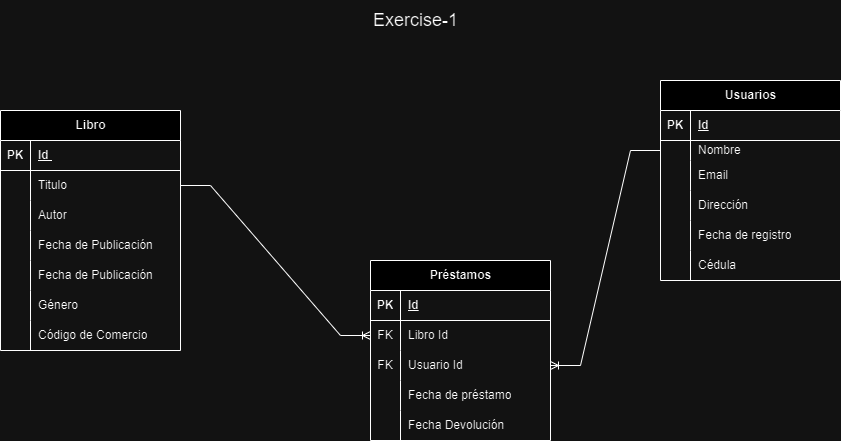

The diagram above was exported from draw.io. Its source (the exported page's mxGraphModel, read from the mxfile embedded in the PNG):
<mxGraphModel dx="1120" dy="434" grid="1" gridSize="10" guides="1" tooltips="1" connect="1" arrows="1" fold="1" page="1" pageScale="1" pageWidth="827" pageHeight="1169" math="0" shadow="0">
  <root>
    <mxCell id="0" />
    <mxCell id="1" parent="0" />
    <mxCell id="ny-sTsAE1Eui_rHjniJz-1" value="Libro" style="shape=table;startSize=30;container=1;collapsible=1;childLayout=tableLayout;fixedRows=1;rowLines=0;fontStyle=1;align=center;resizeLast=1;html=1;" parent="1" vertex="1">
      <mxGeometry x="10" y="130" width="180" height="240" as="geometry" />
    </mxCell>
    <mxCell id="ny-sTsAE1Eui_rHjniJz-2" value="" style="shape=tableRow;horizontal=0;startSize=0;swimlaneHead=0;swimlaneBody=0;fillColor=none;collapsible=0;dropTarget=0;points=[[0,0.5],[1,0.5]];portConstraint=eastwest;top=0;left=0;right=0;bottom=1;" parent="ny-sTsAE1Eui_rHjniJz-1" vertex="1">
      <mxGeometry y="30" width="180" height="30" as="geometry" />
    </mxCell>
    <mxCell id="ny-sTsAE1Eui_rHjniJz-3" value="PK" style="shape=partialRectangle;connectable=0;fillColor=none;top=0;left=0;bottom=0;right=0;fontStyle=1;overflow=hidden;whiteSpace=wrap;html=1;" parent="ny-sTsAE1Eui_rHjniJz-2" vertex="1">
      <mxGeometry width="30" height="30" as="geometry">
        <mxRectangle width="30" height="30" as="alternateBounds" />
      </mxGeometry>
    </mxCell>
    <mxCell id="ny-sTsAE1Eui_rHjniJz-4" value="Id&amp;nbsp;" style="shape=partialRectangle;connectable=0;fillColor=none;top=0;left=0;bottom=0;right=0;align=left;spacingLeft=6;fontStyle=5;overflow=hidden;whiteSpace=wrap;html=1;" parent="ny-sTsAE1Eui_rHjniJz-2" vertex="1">
      <mxGeometry x="30" width="150" height="30" as="geometry">
        <mxRectangle width="150" height="30" as="alternateBounds" />
      </mxGeometry>
    </mxCell>
    <mxCell id="ny-sTsAE1Eui_rHjniJz-5" value="" style="shape=tableRow;horizontal=0;startSize=0;swimlaneHead=0;swimlaneBody=0;fillColor=none;collapsible=0;dropTarget=0;points=[[0,0.5],[1,0.5]];portConstraint=eastwest;top=0;left=0;right=0;bottom=0;" parent="ny-sTsAE1Eui_rHjniJz-1" vertex="1">
      <mxGeometry y="60" width="180" height="30" as="geometry" />
    </mxCell>
    <mxCell id="ny-sTsAE1Eui_rHjniJz-6" value="" style="shape=partialRectangle;connectable=0;fillColor=none;top=0;left=0;bottom=0;right=0;editable=1;overflow=hidden;whiteSpace=wrap;html=1;" parent="ny-sTsAE1Eui_rHjniJz-5" vertex="1">
      <mxGeometry width="30" height="30" as="geometry">
        <mxRectangle width="30" height="30" as="alternateBounds" />
      </mxGeometry>
    </mxCell>
    <mxCell id="ny-sTsAE1Eui_rHjniJz-7" value="Titulo" style="shape=partialRectangle;connectable=0;fillColor=none;top=0;left=0;bottom=0;right=0;align=left;spacingLeft=6;overflow=hidden;whiteSpace=wrap;html=1;" parent="ny-sTsAE1Eui_rHjniJz-5" vertex="1">
      <mxGeometry x="30" width="150" height="30" as="geometry">
        <mxRectangle width="150" height="30" as="alternateBounds" />
      </mxGeometry>
    </mxCell>
    <mxCell id="ny-sTsAE1Eui_rHjniJz-8" value="" style="shape=tableRow;horizontal=0;startSize=0;swimlaneHead=0;swimlaneBody=0;fillColor=none;collapsible=0;dropTarget=0;points=[[0,0.5],[1,0.5]];portConstraint=eastwest;top=0;left=0;right=0;bottom=0;" parent="ny-sTsAE1Eui_rHjniJz-1" vertex="1">
      <mxGeometry y="90" width="180" height="30" as="geometry" />
    </mxCell>
    <mxCell id="ny-sTsAE1Eui_rHjniJz-9" value="" style="shape=partialRectangle;connectable=0;fillColor=none;top=0;left=0;bottom=0;right=0;editable=1;overflow=hidden;whiteSpace=wrap;html=1;" parent="ny-sTsAE1Eui_rHjniJz-8" vertex="1">
      <mxGeometry width="30" height="30" as="geometry">
        <mxRectangle width="30" height="30" as="alternateBounds" />
      </mxGeometry>
    </mxCell>
    <mxCell id="ny-sTsAE1Eui_rHjniJz-10" value="Autor" style="shape=partialRectangle;connectable=0;fillColor=none;top=0;left=0;bottom=0;right=0;align=left;spacingLeft=6;overflow=hidden;whiteSpace=wrap;html=1;" parent="ny-sTsAE1Eui_rHjniJz-8" vertex="1">
      <mxGeometry x="30" width="150" height="30" as="geometry">
        <mxRectangle width="150" height="30" as="alternateBounds" />
      </mxGeometry>
    </mxCell>
    <mxCell id="ny-sTsAE1Eui_rHjniJz-11" value="" style="shape=tableRow;horizontal=0;startSize=0;swimlaneHead=0;swimlaneBody=0;fillColor=none;collapsible=0;dropTarget=0;points=[[0,0.5],[1,0.5]];portConstraint=eastwest;top=0;left=0;right=0;bottom=0;" parent="ny-sTsAE1Eui_rHjniJz-1" vertex="1">
      <mxGeometry y="120" width="180" height="30" as="geometry" />
    </mxCell>
    <mxCell id="ny-sTsAE1Eui_rHjniJz-12" value="" style="shape=partialRectangle;connectable=0;fillColor=none;top=0;left=0;bottom=0;right=0;editable=1;overflow=hidden;whiteSpace=wrap;html=1;" parent="ny-sTsAE1Eui_rHjniJz-11" vertex="1">
      <mxGeometry width="30" height="30" as="geometry">
        <mxRectangle width="30" height="30" as="alternateBounds" />
      </mxGeometry>
    </mxCell>
    <mxCell id="ny-sTsAE1Eui_rHjniJz-13" value="Fecha de Publicación" style="shape=partialRectangle;connectable=0;fillColor=none;top=0;left=0;bottom=0;right=0;align=left;spacingLeft=6;overflow=hidden;whiteSpace=wrap;html=1;" parent="ny-sTsAE1Eui_rHjniJz-11" vertex="1">
      <mxGeometry x="30" width="150" height="30" as="geometry">
        <mxRectangle width="150" height="30" as="alternateBounds" />
      </mxGeometry>
    </mxCell>
    <mxCell id="ny-sTsAE1Eui_rHjniJz-57" value="" style="shape=tableRow;horizontal=0;startSize=0;swimlaneHead=0;swimlaneBody=0;fillColor=none;collapsible=0;dropTarget=0;points=[[0,0.5],[1,0.5]];portConstraint=eastwest;top=0;left=0;right=0;bottom=0;" parent="ny-sTsAE1Eui_rHjniJz-1" vertex="1">
      <mxGeometry y="150" width="180" height="30" as="geometry" />
    </mxCell>
    <mxCell id="ny-sTsAE1Eui_rHjniJz-58" value="" style="shape=partialRectangle;connectable=0;fillColor=none;top=0;left=0;bottom=0;right=0;editable=1;overflow=hidden;whiteSpace=wrap;html=1;" parent="ny-sTsAE1Eui_rHjniJz-57" vertex="1">
      <mxGeometry width="30" height="30" as="geometry">
        <mxRectangle width="30" height="30" as="alternateBounds" />
      </mxGeometry>
    </mxCell>
    <mxCell id="ny-sTsAE1Eui_rHjniJz-59" value="Fecha de Publicación" style="shape=partialRectangle;connectable=0;fillColor=none;top=0;left=0;bottom=0;right=0;align=left;spacingLeft=6;overflow=hidden;whiteSpace=wrap;html=1;" parent="ny-sTsAE1Eui_rHjniJz-57" vertex="1">
      <mxGeometry x="30" width="150" height="30" as="geometry">
        <mxRectangle width="150" height="30" as="alternateBounds" />
      </mxGeometry>
    </mxCell>
    <mxCell id="ny-sTsAE1Eui_rHjniJz-60" value="" style="shape=tableRow;horizontal=0;startSize=0;swimlaneHead=0;swimlaneBody=0;fillColor=none;collapsible=0;dropTarget=0;points=[[0,0.5],[1,0.5]];portConstraint=eastwest;top=0;left=0;right=0;bottom=0;" parent="ny-sTsAE1Eui_rHjniJz-1" vertex="1">
      <mxGeometry y="180" width="180" height="30" as="geometry" />
    </mxCell>
    <mxCell id="ny-sTsAE1Eui_rHjniJz-61" value="" style="shape=partialRectangle;connectable=0;fillColor=none;top=0;left=0;bottom=0;right=0;editable=1;overflow=hidden;whiteSpace=wrap;html=1;" parent="ny-sTsAE1Eui_rHjniJz-60" vertex="1">
      <mxGeometry width="30" height="30" as="geometry">
        <mxRectangle width="30" height="30" as="alternateBounds" />
      </mxGeometry>
    </mxCell>
    <mxCell id="ny-sTsAE1Eui_rHjniJz-62" value="Género" style="shape=partialRectangle;connectable=0;fillColor=none;top=0;left=0;bottom=0;right=0;align=left;spacingLeft=6;overflow=hidden;whiteSpace=wrap;html=1;" parent="ny-sTsAE1Eui_rHjniJz-60" vertex="1">
      <mxGeometry x="30" width="150" height="30" as="geometry">
        <mxRectangle width="150" height="30" as="alternateBounds" />
      </mxGeometry>
    </mxCell>
    <mxCell id="ny-sTsAE1Eui_rHjniJz-63" value="" style="shape=tableRow;horizontal=0;startSize=0;swimlaneHead=0;swimlaneBody=0;fillColor=none;collapsible=0;dropTarget=0;points=[[0,0.5],[1,0.5]];portConstraint=eastwest;top=0;left=0;right=0;bottom=0;" parent="ny-sTsAE1Eui_rHjniJz-1" vertex="1">
      <mxGeometry y="210" width="180" height="30" as="geometry" />
    </mxCell>
    <mxCell id="ny-sTsAE1Eui_rHjniJz-64" value="" style="shape=partialRectangle;connectable=0;fillColor=none;top=0;left=0;bottom=0;right=0;editable=1;overflow=hidden;whiteSpace=wrap;html=1;" parent="ny-sTsAE1Eui_rHjniJz-63" vertex="1">
      <mxGeometry width="30" height="30" as="geometry">
        <mxRectangle width="30" height="30" as="alternateBounds" />
      </mxGeometry>
    </mxCell>
    <mxCell id="ny-sTsAE1Eui_rHjniJz-65" value="Código de Comercio" style="shape=partialRectangle;connectable=0;fillColor=none;top=0;left=0;bottom=0;right=0;align=left;spacingLeft=6;overflow=hidden;whiteSpace=wrap;html=1;" parent="ny-sTsAE1Eui_rHjniJz-63" vertex="1">
      <mxGeometry x="30" width="150" height="30" as="geometry">
        <mxRectangle width="150" height="30" as="alternateBounds" />
      </mxGeometry>
    </mxCell>
    <mxCell id="ny-sTsAE1Eui_rHjniJz-15" value="&lt;font style=&quot;font-size: 18px;&quot;&gt;Exercise-1&lt;/font&gt;" style="text;html=1;align=center;verticalAlign=middle;resizable=0;points=[];autosize=1;strokeColor=none;fillColor=none;" parent="1" vertex="1">
      <mxGeometry x="370" y="20" width="110" height="40" as="geometry" />
    </mxCell>
    <mxCell id="ny-sTsAE1Eui_rHjniJz-29" value="Usuarios" style="shape=table;startSize=30;container=1;collapsible=1;childLayout=tableLayout;fixedRows=1;rowLines=0;fontStyle=1;align=center;resizeLast=1;html=1;" parent="1" vertex="1">
      <mxGeometry x="670" y="100" width="180" height="200" as="geometry" />
    </mxCell>
    <mxCell id="ny-sTsAE1Eui_rHjniJz-30" value="" style="shape=tableRow;horizontal=0;startSize=0;swimlaneHead=0;swimlaneBody=0;fillColor=none;collapsible=0;dropTarget=0;points=[[0,0.5],[1,0.5]];portConstraint=eastwest;top=0;left=0;right=0;bottom=1;" parent="ny-sTsAE1Eui_rHjniJz-29" vertex="1">
      <mxGeometry y="30" width="180" height="30" as="geometry" />
    </mxCell>
    <mxCell id="ny-sTsAE1Eui_rHjniJz-31" value="PK" style="shape=partialRectangle;connectable=0;fillColor=none;top=0;left=0;bottom=0;right=0;fontStyle=1;overflow=hidden;whiteSpace=wrap;html=1;" parent="ny-sTsAE1Eui_rHjniJz-30" vertex="1">
      <mxGeometry width="30" height="30" as="geometry">
        <mxRectangle width="30" height="30" as="alternateBounds" />
      </mxGeometry>
    </mxCell>
    <mxCell id="ny-sTsAE1Eui_rHjniJz-32" value="Id" style="shape=partialRectangle;connectable=0;fillColor=none;top=0;left=0;bottom=0;right=0;align=left;spacingLeft=6;fontStyle=5;overflow=hidden;whiteSpace=wrap;html=1;" parent="ny-sTsAE1Eui_rHjniJz-30" vertex="1">
      <mxGeometry x="30" width="150" height="30" as="geometry">
        <mxRectangle width="150" height="30" as="alternateBounds" />
      </mxGeometry>
    </mxCell>
    <mxCell id="ny-sTsAE1Eui_rHjniJz-33" value="" style="shape=tableRow;horizontal=0;startSize=0;swimlaneHead=0;swimlaneBody=0;fillColor=none;collapsible=0;dropTarget=0;points=[[0,0.5],[1,0.5]];portConstraint=eastwest;top=0;left=0;right=0;bottom=0;" parent="ny-sTsAE1Eui_rHjniJz-29" vertex="1">
      <mxGeometry y="60" width="180" height="20" as="geometry" />
    </mxCell>
    <mxCell id="ny-sTsAE1Eui_rHjniJz-34" value="" style="shape=partialRectangle;connectable=0;fillColor=none;top=0;left=0;bottom=0;right=0;editable=1;overflow=hidden;whiteSpace=wrap;html=1;" parent="ny-sTsAE1Eui_rHjniJz-33" vertex="1">
      <mxGeometry width="30" height="20" as="geometry">
        <mxRectangle width="30" height="20" as="alternateBounds" />
      </mxGeometry>
    </mxCell>
    <mxCell id="ny-sTsAE1Eui_rHjniJz-35" value="Nombre" style="shape=partialRectangle;connectable=0;fillColor=none;top=0;left=0;bottom=0;right=0;align=left;spacingLeft=6;overflow=hidden;whiteSpace=wrap;html=1;" parent="ny-sTsAE1Eui_rHjniJz-33" vertex="1">
      <mxGeometry x="30" width="150" height="20" as="geometry">
        <mxRectangle width="150" height="20" as="alternateBounds" />
      </mxGeometry>
    </mxCell>
    <mxCell id="ny-sTsAE1Eui_rHjniJz-36" value="" style="shape=tableRow;horizontal=0;startSize=0;swimlaneHead=0;swimlaneBody=0;fillColor=none;collapsible=0;dropTarget=0;points=[[0,0.5],[1,0.5]];portConstraint=eastwest;top=0;left=0;right=0;bottom=0;" parent="ny-sTsAE1Eui_rHjniJz-29" vertex="1">
      <mxGeometry y="80" width="180" height="30" as="geometry" />
    </mxCell>
    <mxCell id="ny-sTsAE1Eui_rHjniJz-37" value="" style="shape=partialRectangle;connectable=0;fillColor=none;top=0;left=0;bottom=0;right=0;editable=1;overflow=hidden;whiteSpace=wrap;html=1;" parent="ny-sTsAE1Eui_rHjniJz-36" vertex="1">
      <mxGeometry width="30" height="30" as="geometry">
        <mxRectangle width="30" height="30" as="alternateBounds" />
      </mxGeometry>
    </mxCell>
    <mxCell id="ny-sTsAE1Eui_rHjniJz-38" value="Email" style="shape=partialRectangle;connectable=0;fillColor=none;top=0;left=0;bottom=0;right=0;align=left;spacingLeft=6;overflow=hidden;whiteSpace=wrap;html=1;" parent="ny-sTsAE1Eui_rHjniJz-36" vertex="1">
      <mxGeometry x="30" width="150" height="30" as="geometry">
        <mxRectangle width="150" height="30" as="alternateBounds" />
      </mxGeometry>
    </mxCell>
    <mxCell id="ny-sTsAE1Eui_rHjniJz-39" value="" style="shape=tableRow;horizontal=0;startSize=0;swimlaneHead=0;swimlaneBody=0;fillColor=none;collapsible=0;dropTarget=0;points=[[0,0.5],[1,0.5]];portConstraint=eastwest;top=0;left=0;right=0;bottom=0;" parent="ny-sTsAE1Eui_rHjniJz-29" vertex="1">
      <mxGeometry y="110" width="180" height="30" as="geometry" />
    </mxCell>
    <mxCell id="ny-sTsAE1Eui_rHjniJz-40" value="" style="shape=partialRectangle;connectable=0;fillColor=none;top=0;left=0;bottom=0;right=0;editable=1;overflow=hidden;whiteSpace=wrap;html=1;" parent="ny-sTsAE1Eui_rHjniJz-39" vertex="1">
      <mxGeometry width="30" height="30" as="geometry">
        <mxRectangle width="30" height="30" as="alternateBounds" />
      </mxGeometry>
    </mxCell>
    <mxCell id="ny-sTsAE1Eui_rHjniJz-41" value="Dirección" style="shape=partialRectangle;connectable=0;fillColor=none;top=0;left=0;bottom=0;right=0;align=left;spacingLeft=6;overflow=hidden;whiteSpace=wrap;html=1;" parent="ny-sTsAE1Eui_rHjniJz-39" vertex="1">
      <mxGeometry x="30" width="150" height="30" as="geometry">
        <mxRectangle width="150" height="30" as="alternateBounds" />
      </mxGeometry>
    </mxCell>
    <mxCell id="ny-sTsAE1Eui_rHjniJz-69" value="" style="shape=tableRow;horizontal=0;startSize=0;swimlaneHead=0;swimlaneBody=0;fillColor=none;collapsible=0;dropTarget=0;points=[[0,0.5],[1,0.5]];portConstraint=eastwest;top=0;left=0;right=0;bottom=0;" parent="ny-sTsAE1Eui_rHjniJz-29" vertex="1">
      <mxGeometry y="140" width="180" height="30" as="geometry" />
    </mxCell>
    <mxCell id="ny-sTsAE1Eui_rHjniJz-70" value="" style="shape=partialRectangle;connectable=0;fillColor=none;top=0;left=0;bottom=0;right=0;editable=1;overflow=hidden;whiteSpace=wrap;html=1;" parent="ny-sTsAE1Eui_rHjniJz-69" vertex="1">
      <mxGeometry width="30" height="30" as="geometry">
        <mxRectangle width="30" height="30" as="alternateBounds" />
      </mxGeometry>
    </mxCell>
    <mxCell id="ny-sTsAE1Eui_rHjniJz-71" value="Fecha de registro" style="shape=partialRectangle;connectable=0;fillColor=none;top=0;left=0;bottom=0;right=0;align=left;spacingLeft=6;overflow=hidden;whiteSpace=wrap;html=1;" parent="ny-sTsAE1Eui_rHjniJz-69" vertex="1">
      <mxGeometry x="30" width="150" height="30" as="geometry">
        <mxRectangle width="150" height="30" as="alternateBounds" />
      </mxGeometry>
    </mxCell>
    <mxCell id="ny-sTsAE1Eui_rHjniJz-72" value="" style="shape=tableRow;horizontal=0;startSize=0;swimlaneHead=0;swimlaneBody=0;fillColor=none;collapsible=0;dropTarget=0;points=[[0,0.5],[1,0.5]];portConstraint=eastwest;top=0;left=0;right=0;bottom=0;" parent="ny-sTsAE1Eui_rHjniJz-29" vertex="1">
      <mxGeometry y="170" width="180" height="30" as="geometry" />
    </mxCell>
    <mxCell id="ny-sTsAE1Eui_rHjniJz-73" value="" style="shape=partialRectangle;connectable=0;fillColor=none;top=0;left=0;bottom=0;right=0;editable=1;overflow=hidden;whiteSpace=wrap;html=1;" parent="ny-sTsAE1Eui_rHjniJz-72" vertex="1">
      <mxGeometry width="30" height="30" as="geometry">
        <mxRectangle width="30" height="30" as="alternateBounds" />
      </mxGeometry>
    </mxCell>
    <mxCell id="ny-sTsAE1Eui_rHjniJz-74" value="Cédula" style="shape=partialRectangle;connectable=0;fillColor=none;top=0;left=0;bottom=0;right=0;align=left;spacingLeft=6;overflow=hidden;whiteSpace=wrap;html=1;" parent="ny-sTsAE1Eui_rHjniJz-72" vertex="1">
      <mxGeometry x="30" width="150" height="30" as="geometry">
        <mxRectangle width="150" height="30" as="alternateBounds" />
      </mxGeometry>
    </mxCell>
    <mxCell id="ny-sTsAE1Eui_rHjniJz-42" value="Préstamos" style="shape=table;startSize=30;container=1;collapsible=1;childLayout=tableLayout;fixedRows=1;rowLines=0;fontStyle=1;align=center;resizeLast=1;html=1;" parent="1" vertex="1">
      <mxGeometry x="380" y="280" width="180" height="180" as="geometry" />
    </mxCell>
    <mxCell id="ny-sTsAE1Eui_rHjniJz-43" value="" style="shape=tableRow;horizontal=0;startSize=0;swimlaneHead=0;swimlaneBody=0;fillColor=none;collapsible=0;dropTarget=0;points=[[0,0.5],[1,0.5]];portConstraint=eastwest;top=0;left=0;right=0;bottom=1;" parent="ny-sTsAE1Eui_rHjniJz-42" vertex="1">
      <mxGeometry y="30" width="180" height="30" as="geometry" />
    </mxCell>
    <mxCell id="ny-sTsAE1Eui_rHjniJz-44" value="PK" style="shape=partialRectangle;connectable=0;fillColor=none;top=0;left=0;bottom=0;right=0;fontStyle=1;overflow=hidden;whiteSpace=wrap;html=1;" parent="ny-sTsAE1Eui_rHjniJz-43" vertex="1">
      <mxGeometry width="30" height="30" as="geometry">
        <mxRectangle width="30" height="30" as="alternateBounds" />
      </mxGeometry>
    </mxCell>
    <mxCell id="ny-sTsAE1Eui_rHjniJz-45" value="Id" style="shape=partialRectangle;connectable=0;fillColor=none;top=0;left=0;bottom=0;right=0;align=left;spacingLeft=6;fontStyle=5;overflow=hidden;whiteSpace=wrap;html=1;" parent="ny-sTsAE1Eui_rHjniJz-43" vertex="1">
      <mxGeometry x="30" width="150" height="30" as="geometry">
        <mxRectangle width="150" height="30" as="alternateBounds" />
      </mxGeometry>
    </mxCell>
    <mxCell id="ny-sTsAE1Eui_rHjniJz-46" value="" style="shape=tableRow;horizontal=0;startSize=0;swimlaneHead=0;swimlaneBody=0;fillColor=none;collapsible=0;dropTarget=0;points=[[0,0.5],[1,0.5]];portConstraint=eastwest;top=0;left=0;right=0;bottom=0;" parent="ny-sTsAE1Eui_rHjniJz-42" vertex="1">
      <mxGeometry y="60" width="180" height="30" as="geometry" />
    </mxCell>
    <mxCell id="ny-sTsAE1Eui_rHjniJz-47" value="FK" style="shape=partialRectangle;connectable=0;fillColor=none;top=0;left=0;bottom=0;right=0;editable=1;overflow=hidden;whiteSpace=wrap;html=1;" parent="ny-sTsAE1Eui_rHjniJz-46" vertex="1">
      <mxGeometry width="30" height="30" as="geometry">
        <mxRectangle width="30" height="30" as="alternateBounds" />
      </mxGeometry>
    </mxCell>
    <mxCell id="ny-sTsAE1Eui_rHjniJz-48" value="&lt;font style=&quot;vertical-align: inherit;&quot;&gt;&lt;font style=&quot;vertical-align: inherit;&quot;&gt;Libro Id&lt;/font&gt;&lt;/font&gt;" style="shape=partialRectangle;connectable=0;fillColor=none;top=0;left=0;bottom=0;right=0;align=left;spacingLeft=6;overflow=hidden;whiteSpace=wrap;html=1;" parent="ny-sTsAE1Eui_rHjniJz-46" vertex="1">
      <mxGeometry x="30" width="150" height="30" as="geometry">
        <mxRectangle width="150" height="30" as="alternateBounds" />
      </mxGeometry>
    </mxCell>
    <mxCell id="ny-sTsAE1Eui_rHjniJz-49" value="" style="shape=tableRow;horizontal=0;startSize=0;swimlaneHead=0;swimlaneBody=0;fillColor=none;collapsible=0;dropTarget=0;points=[[0,0.5],[1,0.5]];portConstraint=eastwest;top=0;left=0;right=0;bottom=0;" parent="ny-sTsAE1Eui_rHjniJz-42" vertex="1">
      <mxGeometry y="90" width="180" height="30" as="geometry" />
    </mxCell>
    <mxCell id="ny-sTsAE1Eui_rHjniJz-50" value="FK" style="shape=partialRectangle;connectable=0;fillColor=none;top=0;left=0;bottom=0;right=0;editable=1;overflow=hidden;whiteSpace=wrap;html=1;" parent="ny-sTsAE1Eui_rHjniJz-49" vertex="1">
      <mxGeometry width="30" height="30" as="geometry">
        <mxRectangle width="30" height="30" as="alternateBounds" />
      </mxGeometry>
    </mxCell>
    <mxCell id="ny-sTsAE1Eui_rHjniJz-51" value="&lt;font style=&quot;vertical-align: inherit;&quot;&gt;&lt;font style=&quot;vertical-align: inherit;&quot;&gt;Usuario Id&lt;/font&gt;&lt;/font&gt;" style="shape=partialRectangle;connectable=0;fillColor=none;top=0;left=0;bottom=0;right=0;align=left;spacingLeft=6;overflow=hidden;whiteSpace=wrap;html=1;" parent="ny-sTsAE1Eui_rHjniJz-49" vertex="1">
      <mxGeometry x="30" width="150" height="30" as="geometry">
        <mxRectangle width="150" height="30" as="alternateBounds" />
      </mxGeometry>
    </mxCell>
    <mxCell id="ny-sTsAE1Eui_rHjniJz-52" value="" style="shape=tableRow;horizontal=0;startSize=0;swimlaneHead=0;swimlaneBody=0;fillColor=none;collapsible=0;dropTarget=0;points=[[0,0.5],[1,0.5]];portConstraint=eastwest;top=0;left=0;right=0;bottom=0;" parent="ny-sTsAE1Eui_rHjniJz-42" vertex="1">
      <mxGeometry y="120" width="180" height="30" as="geometry" />
    </mxCell>
    <mxCell id="ny-sTsAE1Eui_rHjniJz-53" value="" style="shape=partialRectangle;connectable=0;fillColor=none;top=0;left=0;bottom=0;right=0;editable=1;overflow=hidden;whiteSpace=wrap;html=1;" parent="ny-sTsAE1Eui_rHjniJz-52" vertex="1">
      <mxGeometry width="30" height="30" as="geometry">
        <mxRectangle width="30" height="30" as="alternateBounds" />
      </mxGeometry>
    </mxCell>
    <mxCell id="ny-sTsAE1Eui_rHjniJz-54" value="Fecha de préstamo" style="shape=partialRectangle;connectable=0;fillColor=none;top=0;left=0;bottom=0;right=0;align=left;spacingLeft=6;overflow=hidden;whiteSpace=wrap;html=1;" parent="ny-sTsAE1Eui_rHjniJz-52" vertex="1">
      <mxGeometry x="30" width="150" height="30" as="geometry">
        <mxRectangle width="150" height="30" as="alternateBounds" />
      </mxGeometry>
    </mxCell>
    <mxCell id="ny-sTsAE1Eui_rHjniJz-66" value="" style="shape=tableRow;horizontal=0;startSize=0;swimlaneHead=0;swimlaneBody=0;fillColor=none;collapsible=0;dropTarget=0;points=[[0,0.5],[1,0.5]];portConstraint=eastwest;top=0;left=0;right=0;bottom=0;" parent="ny-sTsAE1Eui_rHjniJz-42" vertex="1">
      <mxGeometry y="150" width="180" height="30" as="geometry" />
    </mxCell>
    <mxCell id="ny-sTsAE1Eui_rHjniJz-67" value="" style="shape=partialRectangle;connectable=0;fillColor=none;top=0;left=0;bottom=0;right=0;editable=1;overflow=hidden;whiteSpace=wrap;html=1;" parent="ny-sTsAE1Eui_rHjniJz-66" vertex="1">
      <mxGeometry width="30" height="30" as="geometry">
        <mxRectangle width="30" height="30" as="alternateBounds" />
      </mxGeometry>
    </mxCell>
    <mxCell id="ny-sTsAE1Eui_rHjniJz-68" value="Fecha Devolución" style="shape=partialRectangle;connectable=0;fillColor=none;top=0;left=0;bottom=0;right=0;align=left;spacingLeft=6;overflow=hidden;whiteSpace=wrap;html=1;" parent="ny-sTsAE1Eui_rHjniJz-66" vertex="1">
      <mxGeometry x="30" width="150" height="30" as="geometry">
        <mxRectangle width="150" height="30" as="alternateBounds" />
      </mxGeometry>
    </mxCell>
    <mxCell id="ny-sTsAE1Eui_rHjniJz-55" value="" style="edgeStyle=entityRelationEdgeStyle;fontSize=12;html=1;endArrow=ERoneToMany;rounded=0;exitX=1;exitY=0.5;exitDx=0;exitDy=0;entryX=0;entryY=0.5;entryDx=0;entryDy=0;" parent="1" source="ny-sTsAE1Eui_rHjniJz-5" target="ny-sTsAE1Eui_rHjniJz-46" edge="1">
      <mxGeometry width="100" height="100" relative="1" as="geometry">
        <mxPoint x="360" y="220" as="sourcePoint" />
        <mxPoint x="510" y="340" as="targetPoint" />
      </mxGeometry>
    </mxCell>
    <mxCell id="ny-sTsAE1Eui_rHjniJz-56" value="" style="edgeStyle=entityRelationEdgeStyle;fontSize=12;html=1;endArrow=ERoneToMany;rounded=0;entryX=1;entryY=0.5;entryDx=0;entryDy=0;exitX=0;exitY=0.5;exitDx=0;exitDy=0;" parent="1" source="ny-sTsAE1Eui_rHjniJz-33" target="ny-sTsAE1Eui_rHjniJz-49" edge="1">
      <mxGeometry width="100" height="100" relative="1" as="geometry">
        <mxPoint x="700" y="270" as="sourcePoint" />
        <mxPoint x="570" y="160" as="targetPoint" />
      </mxGeometry>
    </mxCell>
  </root>
</mxGraphModel>